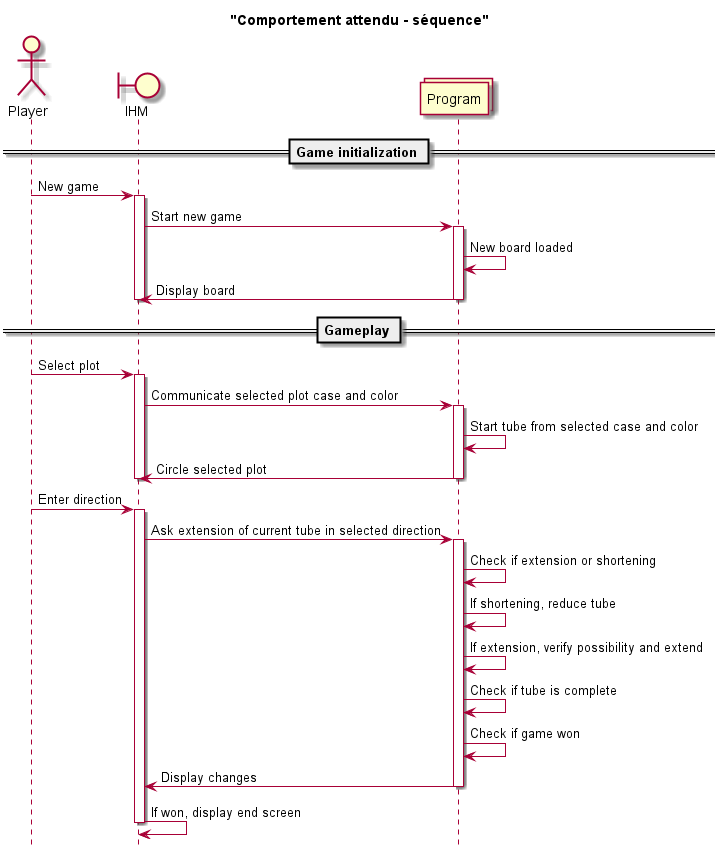

The diagram above was rendered by PlantUML. Its source (embedded in the PNG):
@startuml

hide footbox

title "Comportement attendu - séquence"

actor Player
boundary IHM
collections Program

== Game initialization ==

Player -> IHM : New game
activate IHM
IHM -> Program : Start new game
activate Program
Program -> Program : New board loaded
IHM <- Program : Display board
deactivate Program
deactivate IHM

== Gameplay ==

Player -> IHM : Select plot
activate IHM
IHM -> Program : Communicate selected plot case and color
activate Program
Program -> Program : Start tube from selected case and color
IHM <- Program : Circle selected plot
deactivate Program
deactivate IHM
Player -> IHM : Enter direction
activate IHM
IHM -> Program : Ask extension of current tube in selected direction
activate Program
Program -> Program : Check if extension or shortening
Program -> Program : If shortening, reduce tube
Program -> Program : If extension, verify possibility and extend
Program -> Program : Check if tube is complete
Program -> Program : Check if game won
IHM <- Program : Display changes
deactivate Program
IHM -> IHM : If won, display end screen
deactivate IHM


@enduml